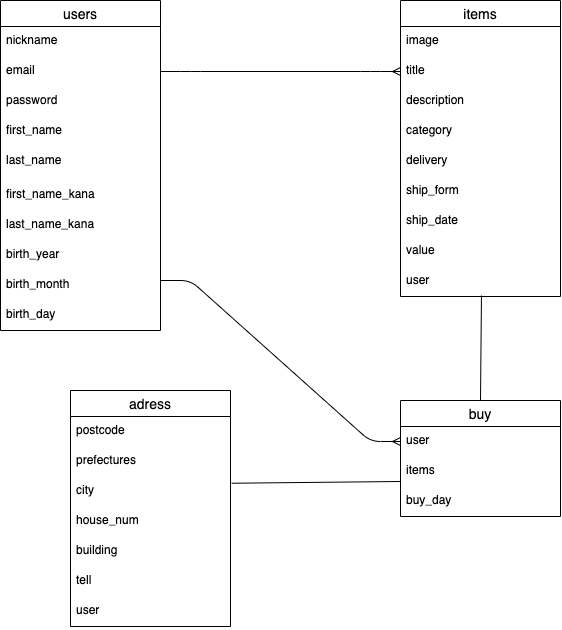

The diagram above was exported from draw.io. Its source (the exported page's mxGraphModel, read from the mxfile embedded in the PNG):
<mxGraphModel dx="807" dy="628" grid="1" gridSize="10" guides="1" tooltips="1" connect="1" arrows="1" fold="1" page="1" pageScale="1" pageWidth="827" pageHeight="1169" math="0" shadow="0">
  <root>
    <mxCell id="0" />
    <mxCell id="1" parent="0" />
    <mxCell id="30" value="" style="edgeStyle=entityRelationEdgeStyle;fontSize=12;html=1;endArrow=ERmany;entryX=0;entryY=0.5;entryDx=0;entryDy=0;exitX=1;exitY=0.5;exitDx=0;exitDy=0;" edge="1" parent="1" source="4" target="8">
      <mxGeometry width="100" height="100" relative="1" as="geometry">
        <mxPoint x="330" y="121" as="sourcePoint" />
        <mxPoint x="510" y="140" as="targetPoint" />
      </mxGeometry>
    </mxCell>
    <mxCell id="6" value="items" style="swimlane;fontStyle=0;childLayout=stackLayout;horizontal=1;startSize=26;horizontalStack=0;resizeParent=1;resizeParentMax=0;resizeLast=0;collapsible=1;marginBottom=0;align=center;fontSize=14;" vertex="1" parent="1">
      <mxGeometry x="520" y="40" width="160" height="296" as="geometry" />
    </mxCell>
    <mxCell id="7" value="image" style="text;strokeColor=none;fillColor=none;spacingLeft=4;spacingRight=4;overflow=hidden;rotatable=0;points=[[0,0.5],[1,0.5]];portConstraint=eastwest;fontSize=12;" vertex="1" parent="6">
      <mxGeometry y="26" width="160" height="30" as="geometry" />
    </mxCell>
    <mxCell id="8" value="title" style="text;strokeColor=none;fillColor=none;spacingLeft=4;spacingRight=4;overflow=hidden;rotatable=0;points=[[0,0.5],[1,0.5]];portConstraint=eastwest;fontSize=12;" vertex="1" parent="6">
      <mxGeometry y="56" width="160" height="30" as="geometry" />
    </mxCell>
    <mxCell id="35" value="description" style="text;strokeColor=none;fillColor=none;spacingLeft=4;spacingRight=4;overflow=hidden;rotatable=0;points=[[0,0.5],[1,0.5]];portConstraint=eastwest;fontSize=12;" vertex="1" parent="6">
      <mxGeometry y="86" width="160" height="30" as="geometry" />
    </mxCell>
    <mxCell id="36" value="category" style="text;strokeColor=none;fillColor=none;spacingLeft=4;spacingRight=4;overflow=hidden;rotatable=0;points=[[0,0.5],[1,0.5]];portConstraint=eastwest;fontSize=12;" vertex="1" parent="6">
      <mxGeometry y="116" width="160" height="30" as="geometry" />
    </mxCell>
    <mxCell id="37" value="delivery" style="text;strokeColor=none;fillColor=none;spacingLeft=4;spacingRight=4;overflow=hidden;rotatable=0;points=[[0,0.5],[1,0.5]];portConstraint=eastwest;fontSize=12;" vertex="1" parent="6">
      <mxGeometry y="146" width="160" height="30" as="geometry" />
    </mxCell>
    <mxCell id="38" value="ship_form" style="text;strokeColor=none;fillColor=none;spacingLeft=4;spacingRight=4;overflow=hidden;rotatable=0;points=[[0,0.5],[1,0.5]];portConstraint=eastwest;fontSize=12;" vertex="1" parent="6">
      <mxGeometry y="176" width="160" height="30" as="geometry" />
    </mxCell>
    <mxCell id="9" value="ship_date" style="text;strokeColor=none;fillColor=none;spacingLeft=4;spacingRight=4;overflow=hidden;rotatable=0;points=[[0,0.5],[1,0.5]];portConstraint=eastwest;fontSize=12;" vertex="1" parent="6">
      <mxGeometry y="206" width="160" height="30" as="geometry" />
    </mxCell>
    <mxCell id="39" value="value" style="text;strokeColor=none;fillColor=none;spacingLeft=4;spacingRight=4;overflow=hidden;rotatable=0;points=[[0,0.5],[1,0.5]];portConstraint=eastwest;fontSize=12;" vertex="1" parent="6">
      <mxGeometry y="236" width="160" height="30" as="geometry" />
    </mxCell>
    <mxCell id="49" value="user" style="text;strokeColor=none;fillColor=none;spacingLeft=4;spacingRight=4;overflow=hidden;rotatable=0;points=[[0,0.5],[1,0.5]];portConstraint=eastwest;fontSize=12;" vertex="1" parent="6">
      <mxGeometry y="266" width="160" height="30" as="geometry" />
    </mxCell>
    <mxCell id="2" value="users" style="swimlane;fontStyle=0;childLayout=stackLayout;horizontal=1;startSize=26;horizontalStack=0;resizeParent=1;resizeParentMax=0;resizeLast=0;collapsible=1;marginBottom=0;align=center;fontSize=14;" vertex="1" parent="1">
      <mxGeometry x="120" y="40" width="160" height="330" as="geometry" />
    </mxCell>
    <mxCell id="3" value="nickname" style="text;strokeColor=none;fillColor=none;spacingLeft=4;spacingRight=4;overflow=hidden;rotatable=0;points=[[0,0.5],[1,0.5]];portConstraint=eastwest;fontSize=12;" vertex="1" parent="2">
      <mxGeometry y="26" width="160" height="30" as="geometry" />
    </mxCell>
    <mxCell id="4" value="email" style="text;strokeColor=none;fillColor=none;spacingLeft=4;spacingRight=4;overflow=hidden;rotatable=0;points=[[0,0.5],[1,0.5]];portConstraint=eastwest;fontSize=12;" vertex="1" parent="2">
      <mxGeometry y="56" width="160" height="30" as="geometry" />
    </mxCell>
    <mxCell id="5" value="password" style="text;strokeColor=none;fillColor=none;spacingLeft=4;spacingRight=4;overflow=hidden;rotatable=0;points=[[0,0.5],[1,0.5]];portConstraint=eastwest;fontSize=12;" vertex="1" parent="2">
      <mxGeometry y="86" width="160" height="30" as="geometry" />
    </mxCell>
    <mxCell id="31" value="first_name" style="text;strokeColor=none;fillColor=none;spacingLeft=4;spacingRight=4;overflow=hidden;rotatable=0;points=[[0,0.5],[1,0.5]];portConstraint=eastwest;fontSize=12;" vertex="1" parent="2">
      <mxGeometry y="116" width="160" height="30" as="geometry" />
    </mxCell>
    <mxCell id="40" value="last_name" style="text;strokeColor=none;fillColor=none;spacingLeft=4;spacingRight=4;overflow=hidden;rotatable=0;points=[[0,0.5],[1,0.5]];portConstraint=eastwest;fontSize=12;" vertex="1" parent="2">
      <mxGeometry y="146" width="160" height="34" as="geometry" />
    </mxCell>
    <mxCell id="32" value="first_name_kana" style="text;strokeColor=none;fillColor=none;spacingLeft=4;spacingRight=4;overflow=hidden;rotatable=0;points=[[0,0.5],[1,0.5]];portConstraint=eastwest;fontSize=12;" vertex="1" parent="2">
      <mxGeometry y="180" width="160" height="30" as="geometry" />
    </mxCell>
    <mxCell id="41" value="last_name_kana" style="text;strokeColor=none;fillColor=none;spacingLeft=4;spacingRight=4;overflow=hidden;rotatable=0;points=[[0,0.5],[1,0.5]];portConstraint=eastwest;fontSize=12;" vertex="1" parent="2">
      <mxGeometry y="210" width="160" height="30" as="geometry" />
    </mxCell>
    <mxCell id="43" value="birth_year" style="text;strokeColor=none;fillColor=none;spacingLeft=4;spacingRight=4;overflow=hidden;rotatable=0;points=[[0,0.5],[1,0.5]];portConstraint=eastwest;fontSize=12;" vertex="1" parent="2">
      <mxGeometry y="240" width="160" height="30" as="geometry" />
    </mxCell>
    <mxCell id="42" value="birth_month" style="text;strokeColor=none;fillColor=none;spacingLeft=4;spacingRight=4;overflow=hidden;rotatable=0;points=[[0,0.5],[1,0.5]];portConstraint=eastwest;fontSize=12;" vertex="1" parent="2">
      <mxGeometry y="270" width="160" height="30" as="geometry" />
    </mxCell>
    <mxCell id="33" value="birth_day" style="text;strokeColor=none;fillColor=none;spacingLeft=4;spacingRight=4;overflow=hidden;rotatable=0;points=[[0,0.5],[1,0.5]];portConstraint=eastwest;fontSize=12;" vertex="1" parent="2">
      <mxGeometry y="300" width="160" height="30" as="geometry" />
    </mxCell>
    <mxCell id="56" value="buy" style="swimlane;fontStyle=0;childLayout=stackLayout;horizontal=1;startSize=26;horizontalStack=0;resizeParent=1;resizeParentMax=0;resizeLast=0;collapsible=1;marginBottom=0;align=center;fontSize=14;" vertex="1" parent="1">
      <mxGeometry x="520" y="440" width="160" height="116" as="geometry" />
    </mxCell>
    <mxCell id="57" value="user" style="text;strokeColor=none;fillColor=none;spacingLeft=4;spacingRight=4;overflow=hidden;rotatable=0;points=[[0,0.5],[1,0.5]];portConstraint=eastwest;fontSize=12;" vertex="1" parent="56">
      <mxGeometry y="26" width="160" height="30" as="geometry" />
    </mxCell>
    <mxCell id="59" value="items" style="text;strokeColor=none;fillColor=none;spacingLeft=4;spacingRight=4;overflow=hidden;rotatable=0;points=[[0,0.5],[1,0.5]];portConstraint=eastwest;fontSize=12;" vertex="1" parent="56">
      <mxGeometry y="56" width="160" height="30" as="geometry" />
    </mxCell>
    <mxCell id="65" value="buy_day" style="text;strokeColor=none;fillColor=none;spacingLeft=4;spacingRight=4;overflow=hidden;rotatable=0;points=[[0,0.5],[1,0.5]];portConstraint=eastwest;fontSize=12;" vertex="1" parent="56">
      <mxGeometry y="86" width="160" height="30" as="geometry" />
    </mxCell>
    <mxCell id="61" value="" style="endArrow=none;html=1;rounded=0;exitX=0.506;exitY=0.967;exitDx=0;exitDy=0;exitPerimeter=0;entryX=0.5;entryY=0;entryDx=0;entryDy=0;" edge="1" parent="1" source="49" target="56">
      <mxGeometry relative="1" as="geometry">
        <mxPoint x="560" y="390" as="sourcePoint" />
        <mxPoint x="601" y="430" as="targetPoint" />
      </mxGeometry>
    </mxCell>
    <mxCell id="62" value="" style="endArrow=none;html=1;rounded=0;entryX=0;entryY=0.833;entryDx=0;entryDy=0;entryPerimeter=0;exitX=1.008;exitY=0.224;exitDx=0;exitDy=0;exitPerimeter=0;" edge="1" parent="1" source="46">
      <mxGeometry relative="1" as="geometry">
        <mxPoint x="440" y="520" as="sourcePoint" />
        <mxPoint x="520" y="520.99" as="targetPoint" />
      </mxGeometry>
    </mxCell>
    <mxCell id="24" value="adress" style="swimlane;fontStyle=0;childLayout=stackLayout;horizontal=1;startSize=26;horizontalStack=0;resizeParent=1;resizeParentMax=0;resizeLast=0;collapsible=1;marginBottom=0;align=center;fontSize=14;" vertex="1" parent="1">
      <mxGeometry x="190" y="430" width="160" height="236" as="geometry" />
    </mxCell>
    <mxCell id="25" value="postcode" style="text;strokeColor=none;fillColor=none;spacingLeft=4;spacingRight=4;overflow=hidden;rotatable=0;points=[[0,0.5],[1,0.5]];portConstraint=eastwest;fontSize=12;" vertex="1" parent="24">
      <mxGeometry y="26" width="160" height="30" as="geometry" />
    </mxCell>
    <mxCell id="26" value="prefectures" style="text;strokeColor=none;fillColor=none;spacingLeft=4;spacingRight=4;overflow=hidden;rotatable=0;points=[[0,0.5],[1,0.5]];portConstraint=eastwest;fontSize=12;" vertex="1" parent="24">
      <mxGeometry y="56" width="160" height="30" as="geometry" />
    </mxCell>
    <mxCell id="46" value="city" style="text;strokeColor=none;fillColor=none;spacingLeft=4;spacingRight=4;overflow=hidden;rotatable=0;points=[[0,0.5],[1,0.5]];portConstraint=eastwest;fontSize=12;" vertex="1" parent="24">
      <mxGeometry y="86" width="160" height="30" as="geometry" />
    </mxCell>
    <mxCell id="47" value="house_num" style="text;strokeColor=none;fillColor=none;spacingLeft=4;spacingRight=4;overflow=hidden;rotatable=0;points=[[0,0.5],[1,0.5]];portConstraint=eastwest;fontSize=12;" vertex="1" parent="24">
      <mxGeometry y="116" width="160" height="30" as="geometry" />
    </mxCell>
    <mxCell id="45" value="building" style="text;strokeColor=none;fillColor=none;spacingLeft=4;spacingRight=4;overflow=hidden;rotatable=0;points=[[0,0.5],[1,0.5]];portConstraint=eastwest;fontSize=12;" vertex="1" parent="24">
      <mxGeometry y="146" width="160" height="30" as="geometry" />
    </mxCell>
    <mxCell id="48" value="tell" style="text;strokeColor=none;fillColor=none;spacingLeft=4;spacingRight=4;overflow=hidden;rotatable=0;points=[[0,0.5],[1,0.5]];portConstraint=eastwest;fontSize=12;" vertex="1" parent="24">
      <mxGeometry y="176" width="160" height="30" as="geometry" />
    </mxCell>
    <mxCell id="55" value="user" style="text;strokeColor=none;fillColor=none;spacingLeft=4;spacingRight=4;overflow=hidden;rotatable=0;points=[[0,0.5],[1,0.5]];portConstraint=eastwest;fontSize=12;" vertex="1" parent="24">
      <mxGeometry y="206" width="160" height="30" as="geometry" />
    </mxCell>
    <mxCell id="64" value="" style="edgeStyle=entityRelationEdgeStyle;fontSize=12;html=1;endArrow=ERmany;entryX=0;entryY=0.5;entryDx=0;entryDy=0;exitX=1;exitY=0.5;exitDx=0;exitDy=0;" edge="1" parent="1" target="57">
      <mxGeometry width="100" height="100" relative="1" as="geometry">
        <mxPoint x="280" y="320" as="sourcePoint" />
        <mxPoint x="520" y="320" as="targetPoint" />
      </mxGeometry>
    </mxCell>
  </root>
</mxGraphModel>